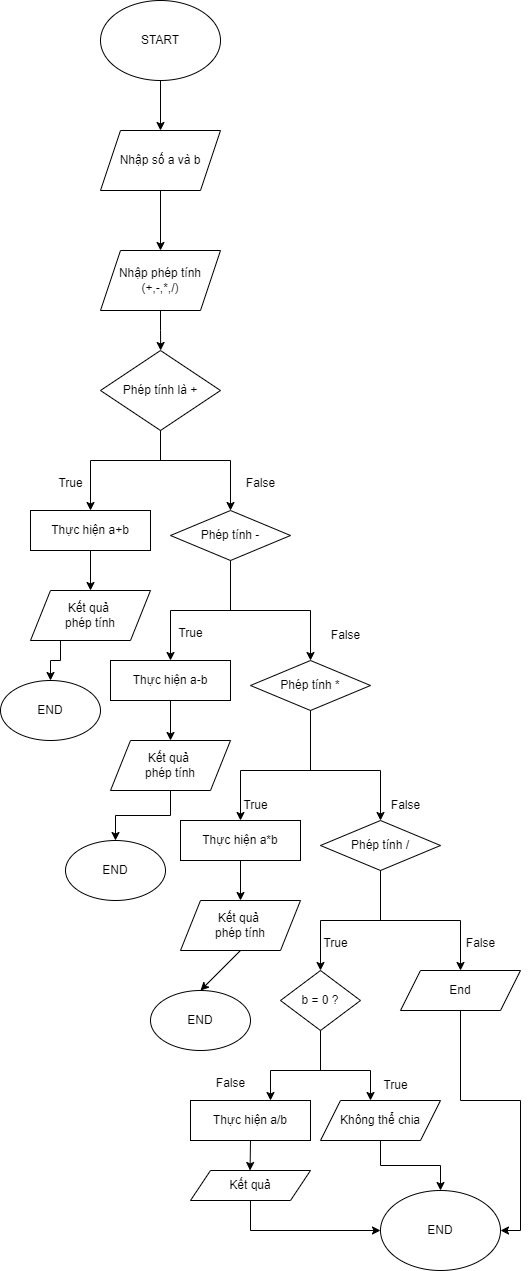

The diagram above was exported from draw.io. Its source (the exported page's mxGraphModel, read from the mxfile embedded in the PNG):
<mxGraphModel dx="778" dy="541" grid="1" gridSize="10" guides="1" tooltips="1" connect="1" arrows="1" fold="1" page="1" pageScale="1" pageWidth="827" pageHeight="1169" math="0" shadow="0">
  <root>
    <mxCell id="WIyWlLk6GJQsqaUBKTNV-0" />
    <mxCell id="WIyWlLk6GJQsqaUBKTNV-1" parent="WIyWlLk6GJQsqaUBKTNV-0" />
    <mxCell id="HNSWy29YztEAPJvGdrVM-0" value="START" style="ellipse;whiteSpace=wrap;html=1;" parent="WIyWlLk6GJQsqaUBKTNV-1" vertex="1">
      <mxGeometry x="180" y="10" width="120" height="80" as="geometry" />
    </mxCell>
    <mxCell id="HNSWy29YztEAPJvGdrVM-1" value="" style="endArrow=classic;html=1;rounded=0;exitX=0.5;exitY=1;exitDx=0;exitDy=0;" parent="WIyWlLk6GJQsqaUBKTNV-1" source="HNSWy29YztEAPJvGdrVM-0" edge="1">
      <mxGeometry width="50" height="50" relative="1" as="geometry">
        <mxPoint x="220" y="310" as="sourcePoint" />
        <mxPoint x="240" y="140" as="targetPoint" />
      </mxGeometry>
    </mxCell>
    <mxCell id="HNSWy29YztEAPJvGdrVM-4" value="Nhập số a và b" style="shape=parallelogram;perimeter=parallelogramPerimeter;whiteSpace=wrap;html=1;fixedSize=1;" parent="WIyWlLk6GJQsqaUBKTNV-1" vertex="1">
      <mxGeometry x="180" y="140" width="120" height="60" as="geometry" />
    </mxCell>
    <mxCell id="HNSWy29YztEAPJvGdrVM-9" value="" style="endArrow=classic;html=1;rounded=0;exitX=0.5;exitY=1;exitDx=0;exitDy=0;entryX=0.5;entryY=0;entryDx=0;entryDy=0;" parent="WIyWlLk6GJQsqaUBKTNV-1" source="HNSWy29YztEAPJvGdrVM-4" edge="1">
      <mxGeometry width="50" height="50" relative="1" as="geometry">
        <mxPoint x="220" y="360" as="sourcePoint" />
        <mxPoint x="240" y="260" as="targetPoint" />
      </mxGeometry>
    </mxCell>
    <mxCell id="0FyJMzjbBieWPEjzVZ3o-70" style="edgeStyle=orthogonalEdgeStyle;rounded=0;orthogonalLoop=1;jettySize=auto;html=1;exitX=0.5;exitY=1;exitDx=0;exitDy=0;" parent="WIyWlLk6GJQsqaUBKTNV-1" source="0FyJMzjbBieWPEjzVZ3o-69" edge="1">
      <mxGeometry relative="1" as="geometry">
        <mxPoint x="240.1578947368422" y="360" as="targetPoint" />
      </mxGeometry>
    </mxCell>
    <mxCell id="0FyJMzjbBieWPEjzVZ3o-69" value="Nhập phép tính&lt;div&gt;(+,-,*,/)&lt;/div&gt;" style="shape=parallelogram;perimeter=parallelogramPerimeter;whiteSpace=wrap;html=1;fixedSize=1;" parent="WIyWlLk6GJQsqaUBKTNV-1" vertex="1">
      <mxGeometry x="180" y="260" width="120" height="60" as="geometry" />
    </mxCell>
    <mxCell id="0FyJMzjbBieWPEjzVZ3o-71" value="Phép tính là +" style="rhombus;whiteSpace=wrap;html=1;" parent="WIyWlLk6GJQsqaUBKTNV-1" vertex="1">
      <mxGeometry x="180" y="360" width="120" height="80" as="geometry" />
    </mxCell>
    <mxCell id="0FyJMzjbBieWPEjzVZ3o-72" value="" style="endArrow=none;html=1;rounded=0;exitX=0.5;exitY=1;exitDx=0;exitDy=0;" parent="WIyWlLk6GJQsqaUBKTNV-1" source="0FyJMzjbBieWPEjzVZ3o-71" edge="1">
      <mxGeometry width="50" height="50" relative="1" as="geometry">
        <mxPoint x="370" y="430" as="sourcePoint" />
        <mxPoint x="240" y="470" as="targetPoint" />
      </mxGeometry>
    </mxCell>
    <mxCell id="0FyJMzjbBieWPEjzVZ3o-73" value="" style="endArrow=none;html=1;rounded=0;" parent="WIyWlLk6GJQsqaUBKTNV-1" edge="1">
      <mxGeometry width="50" height="50" relative="1" as="geometry">
        <mxPoint x="170" y="470" as="sourcePoint" />
        <mxPoint x="310" y="470" as="targetPoint" />
      </mxGeometry>
    </mxCell>
    <mxCell id="0FyJMzjbBieWPEjzVZ3o-74" value="" style="endArrow=classic;html=1;rounded=0;" parent="WIyWlLk6GJQsqaUBKTNV-1" edge="1">
      <mxGeometry width="50" height="50" relative="1" as="geometry">
        <mxPoint x="170" y="470" as="sourcePoint" />
        <mxPoint x="170" y="520" as="targetPoint" />
      </mxGeometry>
    </mxCell>
    <mxCell id="0FyJMzjbBieWPEjzVZ3o-75" value="" style="endArrow=classic;html=1;rounded=0;" parent="WIyWlLk6GJQsqaUBKTNV-1" edge="1">
      <mxGeometry width="50" height="50" relative="1" as="geometry">
        <mxPoint x="310" y="470" as="sourcePoint" />
        <mxPoint x="310" y="520" as="targetPoint" />
      </mxGeometry>
    </mxCell>
    <mxCell id="0FyJMzjbBieWPEjzVZ3o-76" value="Thực hiện a+b" style="rounded=0;whiteSpace=wrap;html=1;" parent="WIyWlLk6GJQsqaUBKTNV-1" vertex="1">
      <mxGeometry x="110" y="520" width="120" height="40" as="geometry" />
    </mxCell>
    <mxCell id="0FyJMzjbBieWPEjzVZ3o-77" value="" style="endArrow=classic;html=1;rounded=0;exitX=0.5;exitY=1;exitDx=0;exitDy=0;" parent="WIyWlLk6GJQsqaUBKTNV-1" source="0FyJMzjbBieWPEjzVZ3o-76" target="0FyJMzjbBieWPEjzVZ3o-78" edge="1">
      <mxGeometry width="50" height="50" relative="1" as="geometry">
        <mxPoint x="370" y="530" as="sourcePoint" />
        <mxPoint x="170" y="600" as="targetPoint" />
      </mxGeometry>
    </mxCell>
    <mxCell id="hH-UR3BpvUaBlPhFApB5-1" style="edgeStyle=orthogonalEdgeStyle;rounded=0;orthogonalLoop=1;jettySize=auto;html=1;exitX=0.25;exitY=1;exitDx=0;exitDy=0;" parent="WIyWlLk6GJQsqaUBKTNV-1" source="0FyJMzjbBieWPEjzVZ3o-78" target="hH-UR3BpvUaBlPhFApB5-2" edge="1">
      <mxGeometry relative="1" as="geometry">
        <mxPoint x="140" y="690" as="targetPoint" />
      </mxGeometry>
    </mxCell>
    <mxCell id="0FyJMzjbBieWPEjzVZ3o-78" value="Kết quả&amp;nbsp;&lt;div&gt;phép tính&lt;/div&gt;" style="shape=parallelogram;perimeter=parallelogramPerimeter;whiteSpace=wrap;html=1;fixedSize=1;" parent="WIyWlLk6GJQsqaUBKTNV-1" vertex="1">
      <mxGeometry x="110" y="600" width="120" height="50" as="geometry" />
    </mxCell>
    <mxCell id="0FyJMzjbBieWPEjzVZ3o-79" value="Phép tính -" style="rhombus;whiteSpace=wrap;html=1;" parent="WIyWlLk6GJQsqaUBKTNV-1" vertex="1">
      <mxGeometry x="250" y="520" width="120" height="50" as="geometry" />
    </mxCell>
    <mxCell id="0FyJMzjbBieWPEjzVZ3o-80" value="" style="endArrow=none;html=1;rounded=0;" parent="WIyWlLk6GJQsqaUBKTNV-1" edge="1">
      <mxGeometry width="50" height="50" relative="1" as="geometry">
        <mxPoint x="250" y="620" as="sourcePoint" />
        <mxPoint x="390" y="620" as="targetPoint" />
      </mxGeometry>
    </mxCell>
    <mxCell id="0FyJMzjbBieWPEjzVZ3o-81" value="" style="endArrow=classic;html=1;rounded=0;" parent="WIyWlLk6GJQsqaUBKTNV-1" edge="1">
      <mxGeometry width="50" height="50" relative="1" as="geometry">
        <mxPoint x="250" y="620" as="sourcePoint" />
        <mxPoint x="250" y="670" as="targetPoint" />
      </mxGeometry>
    </mxCell>
    <mxCell id="0FyJMzjbBieWPEjzVZ3o-82" value="" style="endArrow=classic;html=1;rounded=0;" parent="WIyWlLk6GJQsqaUBKTNV-1" edge="1">
      <mxGeometry width="50" height="50" relative="1" as="geometry">
        <mxPoint x="390" y="620" as="sourcePoint" />
        <mxPoint x="390" y="670" as="targetPoint" />
      </mxGeometry>
    </mxCell>
    <mxCell id="0FyJMzjbBieWPEjzVZ3o-83" value="Thực hiện a-b" style="rounded=0;whiteSpace=wrap;html=1;" parent="WIyWlLk6GJQsqaUBKTNV-1" vertex="1">
      <mxGeometry x="190" y="670" width="120" height="40" as="geometry" />
    </mxCell>
    <mxCell id="0FyJMzjbBieWPEjzVZ3o-84" value="" style="endArrow=classic;html=1;rounded=0;exitX=0.5;exitY=1;exitDx=0;exitDy=0;" parent="WIyWlLk6GJQsqaUBKTNV-1" source="0FyJMzjbBieWPEjzVZ3o-83" target="0FyJMzjbBieWPEjzVZ3o-85" edge="1">
      <mxGeometry width="50" height="50" relative="1" as="geometry">
        <mxPoint x="450" y="680" as="sourcePoint" />
        <mxPoint x="250" y="750" as="targetPoint" />
      </mxGeometry>
    </mxCell>
    <mxCell id="hH-UR3BpvUaBlPhFApB5-8" style="edgeStyle=orthogonalEdgeStyle;rounded=0;orthogonalLoop=1;jettySize=auto;html=1;exitX=0.5;exitY=1;exitDx=0;exitDy=0;entryX=0.5;entryY=0;entryDx=0;entryDy=0;" parent="WIyWlLk6GJQsqaUBKTNV-1" source="0FyJMzjbBieWPEjzVZ3o-85" target="hH-UR3BpvUaBlPhFApB5-4" edge="1">
      <mxGeometry relative="1" as="geometry" />
    </mxCell>
    <mxCell id="0FyJMzjbBieWPEjzVZ3o-85" value="Kết quả&amp;nbsp;&lt;div&gt;phép tính&lt;/div&gt;" style="shape=parallelogram;perimeter=parallelogramPerimeter;whiteSpace=wrap;html=1;fixedSize=1;" parent="WIyWlLk6GJQsqaUBKTNV-1" vertex="1">
      <mxGeometry x="190" y="750" width="120" height="50" as="geometry" />
    </mxCell>
    <mxCell id="0FyJMzjbBieWPEjzVZ3o-86" value="Phép tính *" style="rhombus;whiteSpace=wrap;html=1;" parent="WIyWlLk6GJQsqaUBKTNV-1" vertex="1">
      <mxGeometry x="330" y="670" width="120" height="50" as="geometry" />
    </mxCell>
    <mxCell id="0FyJMzjbBieWPEjzVZ3o-87" value="" style="endArrow=none;html=1;rounded=0;entryX=0.5;entryY=1;entryDx=0;entryDy=0;" parent="WIyWlLk6GJQsqaUBKTNV-1" target="0FyJMzjbBieWPEjzVZ3o-79" edge="1">
      <mxGeometry width="50" height="50" relative="1" as="geometry">
        <mxPoint x="310" y="620" as="sourcePoint" />
        <mxPoint x="420" y="590" as="targetPoint" />
      </mxGeometry>
    </mxCell>
    <mxCell id="0FyJMzjbBieWPEjzVZ3o-88" value="True" style="text;html=1;align=center;verticalAlign=middle;resizable=0;points=[];autosize=1;strokeColor=none;fillColor=none;" parent="WIyWlLk6GJQsqaUBKTNV-1" vertex="1">
      <mxGeometry x="125" y="478" width="50" height="30" as="geometry" />
    </mxCell>
    <mxCell id="0FyJMzjbBieWPEjzVZ3o-90" value="False" style="text;html=1;align=center;verticalAlign=middle;resizable=0;points=[];autosize=1;strokeColor=none;fillColor=none;" parent="WIyWlLk6GJQsqaUBKTNV-1" vertex="1">
      <mxGeometry x="315" y="478" width="50" height="30" as="geometry" />
    </mxCell>
    <mxCell id="0FyJMzjbBieWPEjzVZ3o-92" value="True" style="text;html=1;align=center;verticalAlign=middle;resizable=0;points=[];autosize=1;strokeColor=none;fillColor=none;" parent="WIyWlLk6GJQsqaUBKTNV-1" vertex="1">
      <mxGeometry x="245" y="628" width="50" height="30" as="geometry" />
    </mxCell>
    <mxCell id="0FyJMzjbBieWPEjzVZ3o-93" value="False" style="text;html=1;align=center;verticalAlign=middle;resizable=0;points=[];autosize=1;strokeColor=none;fillColor=none;" parent="WIyWlLk6GJQsqaUBKTNV-1" vertex="1">
      <mxGeometry x="400" y="630" width="50" height="30" as="geometry" />
    </mxCell>
    <mxCell id="0FyJMzjbBieWPEjzVZ3o-94" value="" style="endArrow=none;html=1;rounded=0;" parent="WIyWlLk6GJQsqaUBKTNV-1" edge="1">
      <mxGeometry width="50" height="50" relative="1" as="geometry">
        <mxPoint x="320" y="780" as="sourcePoint" />
        <mxPoint x="460" y="780" as="targetPoint" />
      </mxGeometry>
    </mxCell>
    <mxCell id="0FyJMzjbBieWPEjzVZ3o-95" value="" style="endArrow=classic;html=1;rounded=0;" parent="WIyWlLk6GJQsqaUBKTNV-1" edge="1">
      <mxGeometry width="50" height="50" relative="1" as="geometry">
        <mxPoint x="320" y="780" as="sourcePoint" />
        <mxPoint x="320" y="830" as="targetPoint" />
      </mxGeometry>
    </mxCell>
    <mxCell id="0FyJMzjbBieWPEjzVZ3o-96" value="" style="endArrow=classic;html=1;rounded=0;" parent="WIyWlLk6GJQsqaUBKTNV-1" edge="1">
      <mxGeometry width="50" height="50" relative="1" as="geometry">
        <mxPoint x="460" y="780" as="sourcePoint" />
        <mxPoint x="460" y="830" as="targetPoint" />
      </mxGeometry>
    </mxCell>
    <mxCell id="0FyJMzjbBieWPEjzVZ3o-97" value="Thực hiện a*b" style="rounded=0;whiteSpace=wrap;html=1;" parent="WIyWlLk6GJQsqaUBKTNV-1" vertex="1">
      <mxGeometry x="260" y="830" width="120" height="40" as="geometry" />
    </mxCell>
    <mxCell id="0FyJMzjbBieWPEjzVZ3o-98" value="" style="endArrow=classic;html=1;rounded=0;exitX=0.5;exitY=1;exitDx=0;exitDy=0;" parent="WIyWlLk6GJQsqaUBKTNV-1" source="0FyJMzjbBieWPEjzVZ3o-97" target="0FyJMzjbBieWPEjzVZ3o-99" edge="1">
      <mxGeometry width="50" height="50" relative="1" as="geometry">
        <mxPoint x="520" y="840" as="sourcePoint" />
        <mxPoint x="320" y="910" as="targetPoint" />
      </mxGeometry>
    </mxCell>
    <mxCell id="0FyJMzjbBieWPEjzVZ3o-99" value="Kết quả&amp;nbsp;&lt;div&gt;phép tính&lt;/div&gt;" style="shape=parallelogram;perimeter=parallelogramPerimeter;whiteSpace=wrap;html=1;fixedSize=1;" parent="WIyWlLk6GJQsqaUBKTNV-1" vertex="1">
      <mxGeometry x="260" y="910" width="120" height="50" as="geometry" />
    </mxCell>
    <mxCell id="0FyJMzjbBieWPEjzVZ3o-100" value="Phép tính /" style="rhombus;whiteSpace=wrap;html=1;" parent="WIyWlLk6GJQsqaUBKTNV-1" vertex="1">
      <mxGeometry x="400" y="830" width="120" height="50" as="geometry" />
    </mxCell>
    <mxCell id="0FyJMzjbBieWPEjzVZ3o-101" value="" style="endArrow=none;html=1;rounded=0;exitX=0.5;exitY=1;exitDx=0;exitDy=0;" parent="WIyWlLk6GJQsqaUBKTNV-1" source="0FyJMzjbBieWPEjzVZ3o-86" edge="1">
      <mxGeometry width="50" height="50" relative="1" as="geometry">
        <mxPoint x="370" y="680" as="sourcePoint" />
        <mxPoint x="390" y="780" as="targetPoint" />
      </mxGeometry>
    </mxCell>
    <mxCell id="0FyJMzjbBieWPEjzVZ3o-102" value="True" style="text;html=1;align=center;verticalAlign=middle;resizable=0;points=[];autosize=1;strokeColor=none;fillColor=none;" parent="WIyWlLk6GJQsqaUBKTNV-1" vertex="1">
      <mxGeometry x="310" y="800" width="50" height="30" as="geometry" />
    </mxCell>
    <mxCell id="0FyJMzjbBieWPEjzVZ3o-103" value="False" style="text;html=1;align=center;verticalAlign=middle;resizable=0;points=[];autosize=1;strokeColor=none;fillColor=none;" parent="WIyWlLk6GJQsqaUBKTNV-1" vertex="1">
      <mxGeometry x="460" y="800" width="50" height="30" as="geometry" />
    </mxCell>
    <mxCell id="0FyJMzjbBieWPEjzVZ3o-104" value="" style="endArrow=none;html=1;rounded=0;" parent="WIyWlLk6GJQsqaUBKTNV-1" edge="1">
      <mxGeometry width="50" height="50" relative="1" as="geometry">
        <mxPoint x="400" y="930" as="sourcePoint" />
        <mxPoint x="540" y="930" as="targetPoint" />
      </mxGeometry>
    </mxCell>
    <mxCell id="0FyJMzjbBieWPEjzVZ3o-105" value="" style="endArrow=classic;html=1;rounded=0;" parent="WIyWlLk6GJQsqaUBKTNV-1" edge="1">
      <mxGeometry width="50" height="50" relative="1" as="geometry">
        <mxPoint x="400" y="930" as="sourcePoint" />
        <mxPoint x="400" y="980" as="targetPoint" />
      </mxGeometry>
    </mxCell>
    <mxCell id="0FyJMzjbBieWPEjzVZ3o-106" value="" style="endArrow=classic;html=1;rounded=0;" parent="WIyWlLk6GJQsqaUBKTNV-1" edge="1">
      <mxGeometry width="50" height="50" relative="1" as="geometry">
        <mxPoint x="540" y="930" as="sourcePoint" />
        <mxPoint x="540" y="980" as="targetPoint" />
      </mxGeometry>
    </mxCell>
    <mxCell id="0FyJMzjbBieWPEjzVZ3o-122" style="edgeStyle=orthogonalEdgeStyle;rounded=0;orthogonalLoop=1;jettySize=auto;html=1;exitX=0.5;exitY=1;exitDx=0;exitDy=0;" parent="WIyWlLk6GJQsqaUBKTNV-1" source="0FyJMzjbBieWPEjzVZ3o-107" edge="1">
      <mxGeometry relative="1" as="geometry">
        <mxPoint x="329.55555555555543" y="1180" as="targetPoint" />
      </mxGeometry>
    </mxCell>
    <mxCell id="0FyJMzjbBieWPEjzVZ3o-107" value="Thực hiện a/b" style="rounded=0;whiteSpace=wrap;html=1;" parent="WIyWlLk6GJQsqaUBKTNV-1" vertex="1">
      <mxGeometry x="270" y="1110" width="120" height="40" as="geometry" />
    </mxCell>
    <mxCell id="0FyJMzjbBieWPEjzVZ3o-111" value="" style="endArrow=none;html=1;rounded=0;exitX=0.5;exitY=1;exitDx=0;exitDy=0;" parent="WIyWlLk6GJQsqaUBKTNV-1" source="0FyJMzjbBieWPEjzVZ3o-100" edge="1">
      <mxGeometry width="50" height="50" relative="1" as="geometry">
        <mxPoint x="370" y="880" as="sourcePoint" />
        <mxPoint x="460" y="930" as="targetPoint" />
      </mxGeometry>
    </mxCell>
    <mxCell id="0FyJMzjbBieWPEjzVZ3o-129" style="edgeStyle=orthogonalEdgeStyle;rounded=0;orthogonalLoop=1;jettySize=auto;html=1;exitX=0.5;exitY=1;exitDx=0;exitDy=0;entryX=1;entryY=0.5;entryDx=0;entryDy=0;" parent="WIyWlLk6GJQsqaUBKTNV-1" source="0FyJMzjbBieWPEjzVZ3o-112" target="0FyJMzjbBieWPEjzVZ3o-128" edge="1">
      <mxGeometry relative="1" as="geometry" />
    </mxCell>
    <mxCell id="0FyJMzjbBieWPEjzVZ3o-112" value="End" style="shape=parallelogram;perimeter=parallelogramPerimeter;whiteSpace=wrap;html=1;fixedSize=1;" parent="WIyWlLk6GJQsqaUBKTNV-1" vertex="1">
      <mxGeometry x="480" y="980" width="120" height="40" as="geometry" />
    </mxCell>
    <mxCell id="0FyJMzjbBieWPEjzVZ3o-113" value="b = 0 ?" style="rhombus;whiteSpace=wrap;html=1;" parent="WIyWlLk6GJQsqaUBKTNV-1" vertex="1">
      <mxGeometry x="360" y="980" width="80" height="60" as="geometry" />
    </mxCell>
    <mxCell id="0FyJMzjbBieWPEjzVZ3o-114" value="True" style="text;html=1;align=center;verticalAlign=middle;resizable=0;points=[];autosize=1;strokeColor=none;fillColor=none;" parent="WIyWlLk6GJQsqaUBKTNV-1" vertex="1">
      <mxGeometry x="390" y="938" width="50" height="30" as="geometry" />
    </mxCell>
    <mxCell id="0FyJMzjbBieWPEjzVZ3o-115" value="False" style="text;html=1;align=center;verticalAlign=middle;resizable=0;points=[];autosize=1;strokeColor=none;fillColor=none;" parent="WIyWlLk6GJQsqaUBKTNV-1" vertex="1">
      <mxGeometry x="535" y="938" width="50" height="30" as="geometry" />
    </mxCell>
    <mxCell id="0FyJMzjbBieWPEjzVZ3o-117" value="" style="endArrow=none;html=1;rounded=0;entryX=0.5;entryY=1;entryDx=0;entryDy=0;" parent="WIyWlLk6GJQsqaUBKTNV-1" target="0FyJMzjbBieWPEjzVZ3o-113" edge="1">
      <mxGeometry width="50" height="50" relative="1" as="geometry">
        <mxPoint x="400" y="1080" as="sourcePoint" />
        <mxPoint x="440" y="1070" as="targetPoint" />
      </mxGeometry>
    </mxCell>
    <mxCell id="0FyJMzjbBieWPEjzVZ3o-118" value="" style="endArrow=none;html=1;rounded=0;" parent="WIyWlLk6GJQsqaUBKTNV-1" edge="1">
      <mxGeometry width="50" height="50" relative="1" as="geometry">
        <mxPoint x="350" y="1080" as="sourcePoint" />
        <mxPoint x="450" y="1080" as="targetPoint" />
      </mxGeometry>
    </mxCell>
    <mxCell id="0FyJMzjbBieWPEjzVZ3o-119" value="" style="endArrow=classic;html=1;rounded=0;" parent="WIyWlLk6GJQsqaUBKTNV-1" edge="1">
      <mxGeometry width="50" height="50" relative="1" as="geometry">
        <mxPoint x="350" y="1080" as="sourcePoint" />
        <mxPoint x="350" y="1110" as="targetPoint" />
      </mxGeometry>
    </mxCell>
    <mxCell id="0FyJMzjbBieWPEjzVZ3o-120" value="" style="endArrow=classic;html=1;rounded=0;" parent="WIyWlLk6GJQsqaUBKTNV-1" edge="1">
      <mxGeometry width="50" height="50" relative="1" as="geometry">
        <mxPoint x="450" y="1080" as="sourcePoint" />
        <mxPoint x="450" y="1110" as="targetPoint" />
      </mxGeometry>
    </mxCell>
    <mxCell id="0FyJMzjbBieWPEjzVZ3o-130" style="edgeStyle=orthogonalEdgeStyle;rounded=0;orthogonalLoop=1;jettySize=auto;html=1;exitX=0.5;exitY=1;exitDx=0;exitDy=0;entryX=0.5;entryY=0;entryDx=0;entryDy=0;" parent="WIyWlLk6GJQsqaUBKTNV-1" source="0FyJMzjbBieWPEjzVZ3o-121" target="0FyJMzjbBieWPEjzVZ3o-128" edge="1">
      <mxGeometry relative="1" as="geometry" />
    </mxCell>
    <mxCell id="0FyJMzjbBieWPEjzVZ3o-121" value="Không thể chia" style="shape=parallelogram;perimeter=parallelogramPerimeter;whiteSpace=wrap;html=1;fixedSize=1;" parent="WIyWlLk6GJQsqaUBKTNV-1" vertex="1">
      <mxGeometry x="400" y="1110" width="120" height="40" as="geometry" />
    </mxCell>
    <mxCell id="0FyJMzjbBieWPEjzVZ3o-131" style="edgeStyle=orthogonalEdgeStyle;rounded=0;orthogonalLoop=1;jettySize=auto;html=1;exitX=0.5;exitY=1;exitDx=0;exitDy=0;entryX=0;entryY=0.5;entryDx=0;entryDy=0;" parent="WIyWlLk6GJQsqaUBKTNV-1" source="0FyJMzjbBieWPEjzVZ3o-123" target="0FyJMzjbBieWPEjzVZ3o-128" edge="1">
      <mxGeometry relative="1" as="geometry" />
    </mxCell>
    <mxCell id="0FyJMzjbBieWPEjzVZ3o-123" value="Kết quả" style="shape=parallelogram;perimeter=parallelogramPerimeter;whiteSpace=wrap;html=1;fixedSize=1;" parent="WIyWlLk6GJQsqaUBKTNV-1" vertex="1">
      <mxGeometry x="270" y="1180" width="120" height="30" as="geometry" />
    </mxCell>
    <mxCell id="0FyJMzjbBieWPEjzVZ3o-125" value="False" style="text;html=1;align=center;verticalAlign=middle;resizable=0;points=[];autosize=1;strokeColor=none;fillColor=none;" parent="WIyWlLk6GJQsqaUBKTNV-1" vertex="1">
      <mxGeometry x="285" y="1078" width="50" height="30" as="geometry" />
    </mxCell>
    <mxCell id="0FyJMzjbBieWPEjzVZ3o-127" value="True" style="text;html=1;align=center;verticalAlign=middle;resizable=0;points=[];autosize=1;strokeColor=none;fillColor=none;" parent="WIyWlLk6GJQsqaUBKTNV-1" vertex="1">
      <mxGeometry x="450" y="1080" width="50" height="30" as="geometry" />
    </mxCell>
    <mxCell id="0FyJMzjbBieWPEjzVZ3o-128" value="END" style="ellipse;whiteSpace=wrap;html=1;" parent="WIyWlLk6GJQsqaUBKTNV-1" vertex="1">
      <mxGeometry x="460" y="1200" width="120" height="80" as="geometry" />
    </mxCell>
    <mxCell id="hH-UR3BpvUaBlPhFApB5-2" value="END" style="ellipse;whiteSpace=wrap;html=1;" parent="WIyWlLk6GJQsqaUBKTNV-1" vertex="1">
      <mxGeometry x="80" y="690" width="100" height="60" as="geometry" />
    </mxCell>
    <mxCell id="hH-UR3BpvUaBlPhFApB5-4" value="END" style="ellipse;whiteSpace=wrap;html=1;" parent="WIyWlLk6GJQsqaUBKTNV-1" vertex="1">
      <mxGeometry x="145" y="850" width="100" height="60" as="geometry" />
    </mxCell>
    <mxCell id="hH-UR3BpvUaBlPhFApB5-5" value="" style="endArrow=classic;html=1;rounded=0;exitX=0.5;exitY=1;exitDx=0;exitDy=0;entryX=0.5;entryY=0;entryDx=0;entryDy=0;" parent="WIyWlLk6GJQsqaUBKTNV-1" source="0FyJMzjbBieWPEjzVZ3o-99" target="hH-UR3BpvUaBlPhFApB5-9" edge="1">
      <mxGeometry width="50" height="50" relative="1" as="geometry">
        <mxPoint x="380" y="930" as="sourcePoint" />
        <mxPoint x="430" y="880" as="targetPoint" />
      </mxGeometry>
    </mxCell>
    <mxCell id="hH-UR3BpvUaBlPhFApB5-9" value="END" style="ellipse;whiteSpace=wrap;html=1;" parent="WIyWlLk6GJQsqaUBKTNV-1" vertex="1">
      <mxGeometry x="230" y="1000" width="100" height="60" as="geometry" />
    </mxCell>
  </root>
</mxGraphModel>